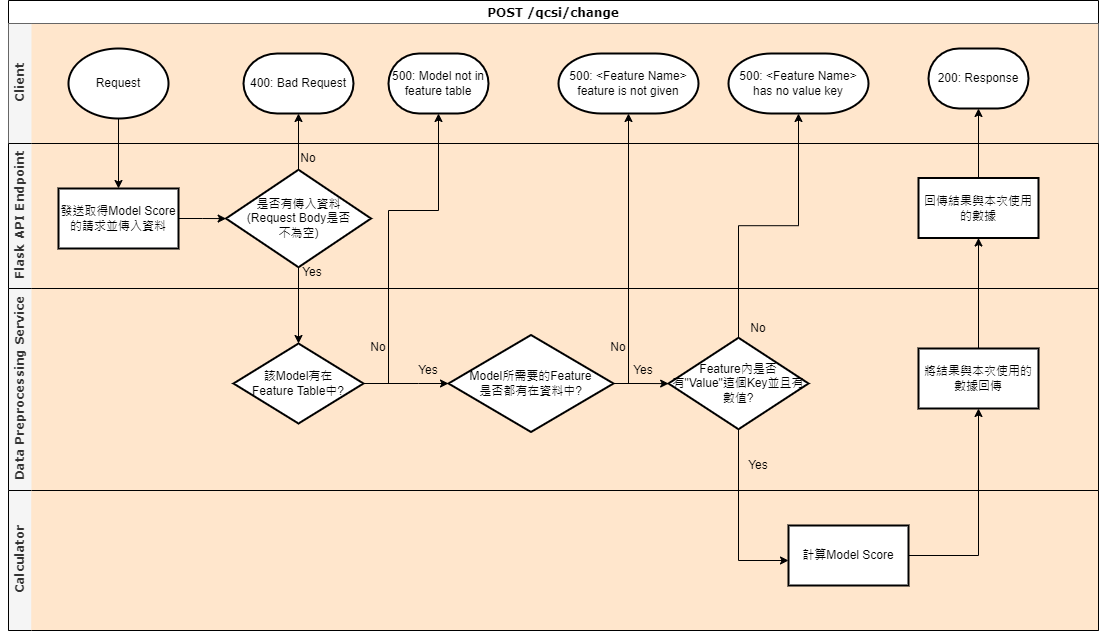

The diagram above was exported from draw.io. Its source (the exported page's mxGraphModel, read from the mxfile embedded in the PNG):
<mxGraphModel dx="782" dy="495" grid="1" gridSize="10" guides="1" tooltips="1" connect="1" arrows="1" fold="1" page="1" pageScale="1" pageWidth="827" pageHeight="1169" math="0" shadow="0">
  <root>
    <mxCell id="WIyWlLk6GJQsqaUBKTNV-0" />
    <mxCell id="WIyWlLk6GJQsqaUBKTNV-1" parent="WIyWlLk6GJQsqaUBKTNV-0" />
    <mxCell id="Q2JHpyXK3tvcLyVBupTh-1" value="POST /qcsi/change" style="swimlane;swimlaneLine=1;glass=0;shadow=0;rounded=0;sketch=0;swimlaneFillColor=#FFE6CC;fontFamily=Verdana;" parent="WIyWlLk6GJQsqaUBKTNV-1" vertex="1">
      <mxGeometry x="300" y="200" width="1090" height="630" as="geometry" />
    </mxCell>
    <mxCell id="Q2JHpyXK3tvcLyVBupTh-2" value="&lt;font face=&quot;Verdana&quot;&gt;Client&lt;/font&gt;" style="swimlane;html=1;horizontal=0;swimlaneLine=0;fillColor=#f5f5f5;strokeColor=#666666;fontColor=#333333;startSize=23;" parent="Q2JHpyXK3tvcLyVBupTh-1" vertex="1">
      <mxGeometry y="23" width="1090" height="120" as="geometry">
        <mxRectangle x="260" y="330" width="30" height="50" as="alternateBounds" />
      </mxGeometry>
    </mxCell>
    <mxCell id="Q2JHpyXK3tvcLyVBupTh-7" value="Request" style="strokeWidth=2;html=1;shape=mxgraph.flowchart.start_1;whiteSpace=wrap;" parent="Q2JHpyXK3tvcLyVBupTh-2" vertex="1">
      <mxGeometry x="60" y="25" width="100" height="70" as="geometry" />
    </mxCell>
    <mxCell id="Q2JHpyXK3tvcLyVBupTh-25" value="400: Bad Request" style="strokeWidth=2;html=1;shape=mxgraph.flowchart.terminator;whiteSpace=wrap;" parent="Q2JHpyXK3tvcLyVBupTh-2" vertex="1">
      <mxGeometry x="235" y="30" width="110" height="60" as="geometry" />
    </mxCell>
    <mxCell id="Q2JHpyXK3tvcLyVBupTh-32" value="500: Model not in feature table" style="strokeWidth=2;html=1;shape=mxgraph.flowchart.terminator;whiteSpace=wrap;" parent="Q2JHpyXK3tvcLyVBupTh-2" vertex="1">
      <mxGeometry x="380" y="30" width="100" height="60" as="geometry" />
    </mxCell>
    <mxCell id="ZfSD3USpCY6e5y5g9DAe-16" value="200: Response" style="strokeWidth=2;html=1;shape=mxgraph.flowchart.terminator;whiteSpace=wrap;" parent="Q2JHpyXK3tvcLyVBupTh-2" vertex="1">
      <mxGeometry x="920" y="25" width="100" height="60" as="geometry" />
    </mxCell>
    <mxCell id="wmzaGjKsVUb7aLBIdiLr-15" value="500: &amp;lt;Feature Name&amp;gt; feature is not given" style="strokeWidth=2;html=1;shape=mxgraph.flowchart.terminator;whiteSpace=wrap;" parent="Q2JHpyXK3tvcLyVBupTh-2" vertex="1">
      <mxGeometry x="550" y="30" width="140" height="60" as="geometry" />
    </mxCell>
    <mxCell id="wmzaGjKsVUb7aLBIdiLr-17" value="500: &amp;lt;Feature Name&amp;gt; has no value key" style="strokeWidth=2;html=1;shape=mxgraph.flowchart.terminator;whiteSpace=wrap;" parent="Q2JHpyXK3tvcLyVBupTh-2" vertex="1">
      <mxGeometry x="720" y="30" width="140" height="60" as="geometry" />
    </mxCell>
    <mxCell id="Q2JHpyXK3tvcLyVBupTh-5" value="&lt;font face=&quot;Verdana&quot;&gt;Flask API Endpoint&lt;/font&gt;" style="swimlane;html=1;horizontal=0;swimlaneLine=0;fillColor=#f5f5f5;fontColor=#333333;" parent="Q2JHpyXK3tvcLyVBupTh-1" vertex="1">
      <mxGeometry y="143" width="1090" height="145" as="geometry">
        <mxRectangle x="260" y="330" width="30" height="50" as="alternateBounds" />
      </mxGeometry>
    </mxCell>
    <mxCell id="_g8Pxo4nuFvf6XIZdUo5-4" value="" style="edgeStyle=orthogonalEdgeStyle;rounded=0;orthogonalLoop=1;jettySize=auto;html=1;" parent="Q2JHpyXK3tvcLyVBupTh-5" source="_g8Pxo4nuFvf6XIZdUo5-1" target="_g8Pxo4nuFvf6XIZdUo5-3" edge="1">
      <mxGeometry relative="1" as="geometry" />
    </mxCell>
    <mxCell id="_g8Pxo4nuFvf6XIZdUo5-1" value="發送取得Model Score的請求並傳入資料" style="whiteSpace=wrap;html=1;strokeWidth=2;" parent="Q2JHpyXK3tvcLyVBupTh-5" vertex="1">
      <mxGeometry x="50" y="45" width="120" height="60" as="geometry" />
    </mxCell>
    <mxCell id="_g8Pxo4nuFvf6XIZdUo5-3" value="是否有傳入資料&lt;br&gt;(Request Body是否&lt;br&gt;不為空)" style="rhombus;whiteSpace=wrap;html=1;strokeWidth=2;" parent="Q2JHpyXK3tvcLyVBupTh-5" vertex="1">
      <mxGeometry x="217.5" y="26.25" width="145" height="97.5" as="geometry" />
    </mxCell>
    <mxCell id="_g8Pxo4nuFvf6XIZdUo5-8" value="No" style="text;html=1;strokeColor=none;fillColor=none;align=center;verticalAlign=middle;whiteSpace=wrap;rounded=0;" parent="Q2JHpyXK3tvcLyVBupTh-5" vertex="1">
      <mxGeometry x="270" width="60" height="30" as="geometry" />
    </mxCell>
    <mxCell id="_g8Pxo4nuFvf6XIZdUo5-33" value="回傳結果與本次使用的數據" style="whiteSpace=wrap;html=1;strokeWidth=2;" parent="Q2JHpyXK3tvcLyVBupTh-5" vertex="1">
      <mxGeometry x="910" y="34.5" width="120" height="60" as="geometry" />
    </mxCell>
    <mxCell id="Q2JHpyXK3tvcLyVBupTh-6" value="&lt;font face=&quot;Verdana&quot;&gt;Data Preprocessing Service&lt;/font&gt;" style="swimlane;html=1;horizontal=0;swimlaneLine=0;startSize=23;fillColor=#f5f5f5;fontColor=#333333;" parent="Q2JHpyXK3tvcLyVBupTh-1" vertex="1">
      <mxGeometry y="288" width="1090" height="202" as="geometry">
        <mxRectangle x="260" y="330" width="30" height="50" as="alternateBounds" />
      </mxGeometry>
    </mxCell>
    <mxCell id="_g8Pxo4nuFvf6XIZdUo5-11" value="Yes" style="text;html=1;strokeColor=none;fillColor=none;align=center;verticalAlign=middle;whiteSpace=wrap;rounded=0;" parent="Q2JHpyXK3tvcLyVBupTh-6" vertex="1">
      <mxGeometry x="274" y="-31" width="60" height="30" as="geometry" />
    </mxCell>
    <mxCell id="_g8Pxo4nuFvf6XIZdUo5-12" value="該Model有在&lt;br&gt;Feature Table中?" style="rhombus;whiteSpace=wrap;html=1;strokeWidth=2;" parent="Q2JHpyXK3tvcLyVBupTh-6" vertex="1">
      <mxGeometry x="225" y="55" width="130" height="80" as="geometry" />
    </mxCell>
    <mxCell id="_g8Pxo4nuFvf6XIZdUo5-16" value="No" style="text;html=1;strokeColor=none;fillColor=none;align=center;verticalAlign=middle;whiteSpace=wrap;rounded=0;" parent="Q2JHpyXK3tvcLyVBupTh-6" vertex="1">
      <mxGeometry x="340" y="44" width="60" height="30" as="geometry" />
    </mxCell>
    <mxCell id="_g8Pxo4nuFvf6XIZdUo5-30" value="將結果與本次使用的數據回傳" style="whiteSpace=wrap;html=1;strokeWidth=2;" parent="Q2JHpyXK3tvcLyVBupTh-6" vertex="1">
      <mxGeometry x="910" y="60" width="120" height="60" as="geometry" />
    </mxCell>
    <mxCell id="wmzaGjKsVUb7aLBIdiLr-0" value="Model所需要的Feature&lt;br&gt;是否都有在資料中?" style="rhombus;whiteSpace=wrap;html=1;strokeWidth=2;" parent="Q2JHpyXK3tvcLyVBupTh-6" vertex="1">
      <mxGeometry x="440" y="46.5" width="165" height="97" as="geometry" />
    </mxCell>
    <mxCell id="wmzaGjKsVUb7aLBIdiLr-1" value="" style="edgeStyle=orthogonalEdgeStyle;rounded=0;orthogonalLoop=1;jettySize=auto;html=1;" parent="Q2JHpyXK3tvcLyVBupTh-6" source="_g8Pxo4nuFvf6XIZdUo5-12" target="wmzaGjKsVUb7aLBIdiLr-0" edge="1">
      <mxGeometry relative="1" as="geometry">
        <Array as="points">
          <mxPoint x="410" y="95" />
          <mxPoint x="410" y="95" />
        </Array>
      </mxGeometry>
    </mxCell>
    <mxCell id="wmzaGjKsVUb7aLBIdiLr-2" value="Feature內是否有&quot;Value&quot;這個Key並且有數值?" style="rhombus;whiteSpace=wrap;html=1;strokeWidth=2;" parent="Q2JHpyXK3tvcLyVBupTh-6" vertex="1">
      <mxGeometry x="660" y="49.25" width="140" height="91.5" as="geometry" />
    </mxCell>
    <mxCell id="wmzaGjKsVUb7aLBIdiLr-3" value="" style="edgeStyle=orthogonalEdgeStyle;rounded=0;orthogonalLoop=1;jettySize=auto;html=1;" parent="Q2JHpyXK3tvcLyVBupTh-6" source="wmzaGjKsVUb7aLBIdiLr-0" target="wmzaGjKsVUb7aLBIdiLr-2" edge="1">
      <mxGeometry relative="1" as="geometry" />
    </mxCell>
    <mxCell id="wmzaGjKsVUb7aLBIdiLr-7" value="Yes" style="text;html=1;strokeColor=none;fillColor=none;align=center;verticalAlign=middle;whiteSpace=wrap;rounded=0;" parent="Q2JHpyXK3tvcLyVBupTh-6" vertex="1">
      <mxGeometry x="390" y="67" width="60" height="30" as="geometry" />
    </mxCell>
    <mxCell id="wmzaGjKsVUb7aLBIdiLr-8" value="Yes" style="text;html=1;strokeColor=none;fillColor=none;align=center;verticalAlign=middle;whiteSpace=wrap;rounded=0;" parent="Q2JHpyXK3tvcLyVBupTh-6" vertex="1">
      <mxGeometry x="605" y="67" width="60" height="30" as="geometry" />
    </mxCell>
    <mxCell id="wmzaGjKsVUb7aLBIdiLr-14" value="Yes" style="text;html=1;strokeColor=none;fillColor=none;align=center;verticalAlign=middle;whiteSpace=wrap;rounded=0;" parent="Q2JHpyXK3tvcLyVBupTh-6" vertex="1">
      <mxGeometry x="720" y="162" width="60" height="30" as="geometry" />
    </mxCell>
    <mxCell id="wmzaGjKsVUb7aLBIdiLr-19" value="No" style="text;html=1;strokeColor=none;fillColor=none;align=center;verticalAlign=middle;whiteSpace=wrap;rounded=0;" parent="Q2JHpyXK3tvcLyVBupTh-6" vertex="1">
      <mxGeometry x="580" y="44" width="60" height="30" as="geometry" />
    </mxCell>
    <mxCell id="wmzaGjKsVUb7aLBIdiLr-20" value="No" style="text;html=1;strokeColor=none;fillColor=none;align=center;verticalAlign=middle;whiteSpace=wrap;rounded=0;" parent="Q2JHpyXK3tvcLyVBupTh-6" vertex="1">
      <mxGeometry x="720" y="25" width="60" height="30" as="geometry" />
    </mxCell>
    <mxCell id="_g8Pxo4nuFvf6XIZdUo5-2" value="" style="edgeStyle=orthogonalEdgeStyle;rounded=0;orthogonalLoop=1;jettySize=auto;html=1;" parent="Q2JHpyXK3tvcLyVBupTh-1" source="Q2JHpyXK3tvcLyVBupTh-7" target="_g8Pxo4nuFvf6XIZdUo5-1" edge="1">
      <mxGeometry relative="1" as="geometry" />
    </mxCell>
    <mxCell id="_g8Pxo4nuFvf6XIZdUo5-7" style="edgeStyle=orthogonalEdgeStyle;rounded=0;orthogonalLoop=1;jettySize=auto;html=1;" parent="Q2JHpyXK3tvcLyVBupTh-1" source="_g8Pxo4nuFvf6XIZdUo5-3" target="Q2JHpyXK3tvcLyVBupTh-25" edge="1">
      <mxGeometry relative="1" as="geometry" />
    </mxCell>
    <mxCell id="_g8Pxo4nuFvf6XIZdUo5-15" style="edgeStyle=orthogonalEdgeStyle;rounded=0;orthogonalLoop=1;jettySize=auto;html=1;" parent="Q2JHpyXK3tvcLyVBupTh-1" source="_g8Pxo4nuFvf6XIZdUo5-12" target="Q2JHpyXK3tvcLyVBupTh-32" edge="1">
      <mxGeometry relative="1" as="geometry">
        <Array as="points">
          <mxPoint x="380" y="383" />
          <mxPoint x="380" y="210" />
          <mxPoint x="430" y="210" />
        </Array>
      </mxGeometry>
    </mxCell>
    <mxCell id="_g8Pxo4nuFvf6XIZdUo5-21" value="" style="edgeStyle=orthogonalEdgeStyle;rounded=0;orthogonalLoop=1;jettySize=auto;html=1;" parent="Q2JHpyXK3tvcLyVBupTh-1" edge="1">
      <mxGeometry relative="1" as="geometry">
        <Array as="points">
          <mxPoint x="485" y="725" />
        </Array>
        <mxPoint x="485" y="608.5" as="sourcePoint" />
      </mxGeometry>
    </mxCell>
    <mxCell id="_g8Pxo4nuFvf6XIZdUo5-23" value="" style="edgeStyle=orthogonalEdgeStyle;rounded=0;orthogonalLoop=1;jettySize=auto;html=1;" parent="Q2JHpyXK3tvcLyVBupTh-1" edge="1">
      <mxGeometry relative="1" as="geometry">
        <mxPoint x="717" y="608.5" as="targetPoint" />
      </mxGeometry>
    </mxCell>
    <mxCell id="qsH0C6IxlLgiaa1xsICl-7" style="edgeStyle=orthogonalEdgeStyle;rounded=0;orthogonalLoop=1;jettySize=auto;html=1;" parent="Q2JHpyXK3tvcLyVBupTh-1" source="_g8Pxo4nuFvf6XIZdUo5-3" target="_g8Pxo4nuFvf6XIZdUo5-12" edge="1">
      <mxGeometry relative="1" as="geometry" />
    </mxCell>
    <mxCell id="_g8Pxo4nuFvf6XIZdUo5-35" style="edgeStyle=orthogonalEdgeStyle;rounded=0;orthogonalLoop=1;jettySize=auto;html=1;entryX=0.5;entryY=1;entryDx=0;entryDy=0;entryPerimeter=0;" parent="Q2JHpyXK3tvcLyVBupTh-1" source="_g8Pxo4nuFvf6XIZdUo5-33" target="ZfSD3USpCY6e5y5g9DAe-16" edge="1">
      <mxGeometry relative="1" as="geometry" />
    </mxCell>
    <mxCell id="_g8Pxo4nuFvf6XIZdUo5-34" value="" style="edgeStyle=orthogonalEdgeStyle;rounded=0;orthogonalLoop=1;jettySize=auto;html=1;" parent="Q2JHpyXK3tvcLyVBupTh-1" source="_g8Pxo4nuFvf6XIZdUo5-30" target="_g8Pxo4nuFvf6XIZdUo5-33" edge="1">
      <mxGeometry relative="1" as="geometry" />
    </mxCell>
    <mxCell id="_g8Pxo4nuFvf6XIZdUo5-26" value="&lt;p&gt;&lt;font face=&quot;Verdana&quot;&gt;Calculator&lt;/font&gt;&lt;/p&gt;" style="swimlane;html=1;horizontal=0;swimlaneLine=0;startSize=23;fillColor=#f5f5f5;fontColor=#333333;swimlaneFillColor=#FFE6CC;" parent="Q2JHpyXK3tvcLyVBupTh-1" vertex="1">
      <mxGeometry y="490" width="1090" height="140" as="geometry">
        <mxRectangle x="260" y="330" width="30" height="50" as="alternateBounds" />
      </mxGeometry>
    </mxCell>
    <mxCell id="_g8Pxo4nuFvf6XIZdUo5-27" value="計算Model Score" style="whiteSpace=wrap;html=1;strokeWidth=2;" parent="_g8Pxo4nuFvf6XIZdUo5-26" vertex="1">
      <mxGeometry x="780" y="35" width="120" height="60" as="geometry" />
    </mxCell>
    <mxCell id="wmzaGjKsVUb7aLBIdiLr-10" style="edgeStyle=orthogonalEdgeStyle;rounded=0;orthogonalLoop=1;jettySize=auto;html=1;" parent="Q2JHpyXK3tvcLyVBupTh-1" source="wmzaGjKsVUb7aLBIdiLr-2" target="_g8Pxo4nuFvf6XIZdUo5-27" edge="1">
      <mxGeometry relative="1" as="geometry">
        <Array as="points">
          <mxPoint x="730" y="560" />
        </Array>
      </mxGeometry>
    </mxCell>
    <mxCell id="wmzaGjKsVUb7aLBIdiLr-11" style="edgeStyle=orthogonalEdgeStyle;rounded=0;orthogonalLoop=1;jettySize=auto;html=1;" parent="Q2JHpyXK3tvcLyVBupTh-1" source="_g8Pxo4nuFvf6XIZdUo5-27" target="_g8Pxo4nuFvf6XIZdUo5-30" edge="1">
      <mxGeometry relative="1" as="geometry" />
    </mxCell>
    <mxCell id="wmzaGjKsVUb7aLBIdiLr-16" style="edgeStyle=orthogonalEdgeStyle;rounded=0;orthogonalLoop=1;jettySize=auto;html=1;" parent="Q2JHpyXK3tvcLyVBupTh-1" source="wmzaGjKsVUb7aLBIdiLr-0" target="wmzaGjKsVUb7aLBIdiLr-15" edge="1">
      <mxGeometry relative="1" as="geometry">
        <Array as="points">
          <mxPoint x="620" y="383" />
        </Array>
      </mxGeometry>
    </mxCell>
    <mxCell id="wmzaGjKsVUb7aLBIdiLr-18" style="edgeStyle=orthogonalEdgeStyle;rounded=0;orthogonalLoop=1;jettySize=auto;html=1;" parent="Q2JHpyXK3tvcLyVBupTh-1" source="wmzaGjKsVUb7aLBIdiLr-2" target="wmzaGjKsVUb7aLBIdiLr-17" edge="1">
      <mxGeometry relative="1" as="geometry" />
    </mxCell>
  </root>
</mxGraphModel>